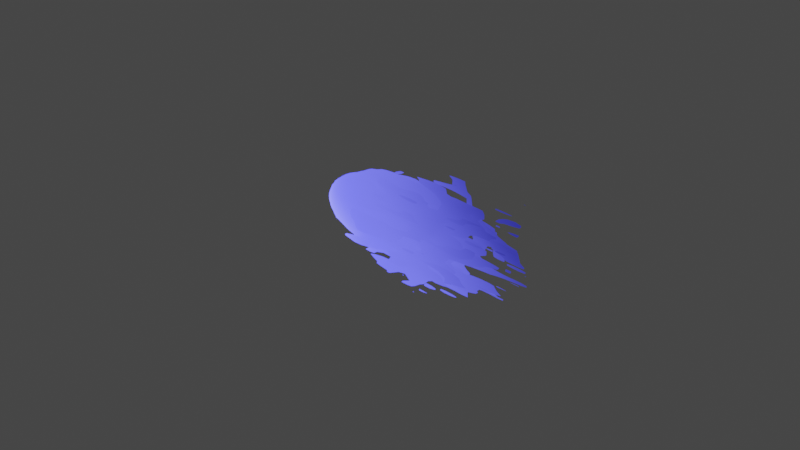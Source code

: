 # Source: Chapter36Final.blend  (saved by Blender 3.3.6; exported with 4.5.12 LTS)
import bpy
from mathutils import Matrix  # noqa: F401  (used for matrix-valued properties, if any)

bpy.ops.wm.read_factory_settings(use_empty=True)
scene = bpy.context.scene
scene.name = 'Scene'

# ---- collections
col_collection = bpy.data.collections.new('Collection'); scene.collection.children.link(col_collection)

# ---- materials (node trees are filled in below, after node groups)
mat_blueray = bpy.data.materials.new('BlueRay')
mat_blueray.use_transparent_shadow = False

# ---- node groups
ng_chapter36 = bpy.data.node_groups.new('Chapter36', 'GeometryNodeTree')
_s = ng_chapter36.interface.new_socket(name='Geometry', in_out='OUTPUT', socket_type='NodeSocketGeometry')
_s = ng_chapter36.interface.new_socket(name='Geometry', in_out='INPUT', socket_type='NodeSocketGeometry')
_s = ng_chapter36.interface.new_socket(name='Size', in_out='INPUT', socket_type='NodeSocketFloat')
_s.default_value = 0.5
_s.min_value = -1e+04
_s.max_value = 1e+04
_s = ng_chapter36.interface.new_socket(name='Scale', in_out='INPUT', socket_type='NodeSocketFloat')
_s.default_value = 5.0
_s.min_value = -1000.0
_s.max_value = 1000.0
ng_chapter36.is_modifier = True
_N = ng_chapter36.nodes; _L = ng_chapter36.links
n0 = _N.new('NodeReroute'); n0.name = 'Reroute.003'; n0.location = (798, -383)
n0.width = 16
n0.socket_idname = 'NodeSocketFloat'
n0.inputs[0].default_value = 0.0
n1 = _N.new('ShaderNodeMath'); n1.name = 'Math'; n1.location = (-601, 475)
n1.label = 'Math(8)'
n1.operation = 'SUBTRACT'
n2 = _N.new('ShaderNodeVectorMath'); n2.name = 'Vector Math.001'; n2.location = (-918, 476)
n2.label = 'Vector Math(6)'
n2.operation = 'MULTIPLY'
n2.inputs[1].default_value = (0.4, 1.0, 1.0)
n3 = _N.new('NodeReroute'); n3.name = 'Reroute.001'; n3.location = (-969, 165)
n3.width = 16
n3.socket_idname = 'NodeSocketVector'
n4 = _N.new('NodeReroute'); n4.name = 'Reroute'; n4.location = (-972, 362)
n4.width = 16
n4.socket_idname = 'NodeSocketVector'
n5 = _N.new('GeometryNodeVolumeCube'); n5.name = 'Volume Cube'; n5.location = (-274, 493)
n5.label = 'Volume Cube(3)'
n5.inputs[3].default_value = (2.0, 1.0, 1.0)
n6 = _N.new('ShaderNodeCombineXYZ'); n6.name = 'Combine XYZ'; n6.location = (-939, 152)
n6.label = 'Combine XYZ(10)'
n7 = _N.new('GeometryNodeInputSceneTime'); n7.name = 'Scene Time'; n7.location = (-1106, 135)
n7.label = 'Scene Time(9)'
n8 = _N.new('NodeGroupInput'); n8.name = 'Group Input'; n8.location = (-765, 368)
n8.label = 'Group Input(1)'
n9 = _N.new('ShaderNodeVectorMath'); n9.name = 'Vector Math'; n9.location = (-766, 255)
n9.label = 'Vector Math(11)'
n9.operation = 'MULTIPLY_ADD'
n9.inputs[1].default_value = (0.4, 2.0, 2.0)
n10 = _N.new('ShaderNodeVectorMath'); n10.name = 'Vector Math.002'; n10.location = (-758, 476)
n10.label = 'Vector Math(7)'
n10.operation = 'LENGTH'
n11 = _N.new('ShaderNodeTexNoise'); n11.name = 'Noise Texture'; n11.location = (-598, 308)
n11.label = 'Noise Texture(12)'
n11.inputs[3].default_value = 0.0
n11.inputs[4].default_value = 0.0
n12 = _N.new('GeometryNodeInputPosition'); n12.name = 'Position'; n12.location = (-1137, 413)
n12.label = 'Position(5)'
n13 = _N.new('ShaderNodeMix'); n13.name = 'Mix'; n13.location = (-434, 483)
n13.label = 'Mix(13)'
n13.data_type = 'RGBA'
n13.blend_type = 'LINEAR_LIGHT'
n14 = _N.new('ShaderNodeMapRange'); n14.name = 'Map Range'; n14.location = (-676, 703)
n14.label = 'Map Range(15)'
n14.interpolation_type = 'SMOOTHSTEP'
n14.inputs[1].default_value = -1.0
n14.inputs[4].default_value = 0.8
n15 = _N.new('NodeReroute'); n15.name = 'Reroute.005'; n15.location = (-454, 666)
n15.width = 16
n15.socket_idname = 'NodeSocketFloat'
n16 = _N.new('ShaderNodeSeparateXYZ'); n16.name = 'Separate XYZ.001'; n16.location = (-913, 629)
n16.label = 'Separate XYZ(14)'
n17 = _N.new('NodeReroute'); n17.name = 'Reroute.004'; n17.location = (-960, 526)
n17.width = 16
n17.socket_idname = 'NodeSocketVector'
n18 = _N.new('GeometryNodeVolumeToMesh'); n18.name = 'Volume to Mesh'; n18.location = (-107, 496)
n18.label = 'Volume to Mesh(4)'
n19 = _N.new('ShaderNodeSeparateXYZ'); n19.name = 'Separate XYZ'; n19.location = (-82, 248)
n19.label = 'Separate XYZ(17)'
n20 = _N.new('NodeReroute'); n20.name = 'Reroute.006'; n20.location = (62, 109)
n20.width = 16
n20.socket_idname = 'NodeSocketVector'
n21 = _N.new('NodeReroute'); n21.name = 'Reroute.002'; n21.location = (-109, 110)
n21.width = 16
n21.socket_idname = 'NodeSocketVector'
n22 = _N.new('GeometryNodeStoreNamedAttribute'); n22.name = 'Store Named Attribute.001'; n22.location = (452, 568)
n22.label = 'Store Named Attribute(20)'
n22.width = 171
n22.inputs[2].default_value = 'Max'
n23 = _N.new('GeometryNodeStoreNamedAttribute'); n23.name = 'Store Named Attribute'; n23.location = (267, 573)
n23.label = 'Store Named Attribute(19)'
n23.width = 167
n23.inputs[2].default_value = 'Min'
n24 = _N.new('GeometryNodeStoreNamedAttribute'); n24.name = 'Store Named Attribute.002'; n24.location = (653, 568)
n24.label = 'Store Named Attribute(21)'
n24.width = 184
n24.inputs[2].default_value = 'X'
n25 = _N.new('NodeReroute'); n25.name = 'Reroute.007'; n25.location = (412, 290)
n25.width = 16
n25.socket_idname = 'NodeSocketFloat'
n26 = _N.new('GeometryNodeAttributeStatistic'); n26.name = 'Attribute Statistic'; n26.location = (100, 413)
n26.label = 'Attribute Statistic(18)'
n27 = _N.new('NodeReroute'); n27.name = 'Reroute.009'; n27.location = (622, 366)
n27.width = 16
n27.socket_idname = 'NodeSocketVector'
n28 = _N.new('GeometryNodeInputPosition'); n28.name = 'Position.001'; n28.location = (-84, 94)
n28.label = 'Position(16)'
n29 = _N.new('NodeReroute'); n29.name = 'Reroute.008'; n29.location = (617, 61)
n29.width = 16
n29.socket_idname = 'NodeSocketVector'
n30 = _N.new('GeometryNodeSetShadeSmooth'); n30.name = 'Set Shade Smooth'; n30.location = (881, 575)
n30.label = 'Set Shade Smooth(22)'
n30.width = 161
n31 = _N.new('GeometryNodeSetMaterial'); n31.name = 'Set Material'; n31.location = (1093, 576)
n31.label = 'Set Material(23)'
n31.inputs[2].default_value = mat_blueray
n32 = _N.new('NodeGroupOutput'); n32.name = 'Group Output'; n32.location = (1281, 573)
n32.label = 'Group Output(2)'
_L.new(n31.outputs[0], n32.inputs[0])
_L.new(n5.outputs[0], n18.inputs[0])
_L.new(n12.outputs[0], n2.inputs[0])
_L.new(n2.outputs[0], n10.inputs[0])
_L.new(n8.outputs[1], n1.inputs[0])
_L.new(n10.outputs[1], n1.inputs[1])
_L.new(n13.outputs[2], n5.inputs[0])
_L.new(n7.outputs[1], n6.inputs[0])
_L.new(n6.outputs[0], n9.inputs[2])
_L.new(n3.outputs[0], n9.inputs[0])
_L.new(n12.outputs[0], n4.inputs[0])
_L.new(n4.outputs[0], n3.inputs[0])
_L.new(n9.outputs[0], n11.inputs[0])
_L.new(n8.outputs[2], n11.inputs[2])
_L.new(n1.outputs[0], n13.inputs[6])
_L.new(n11.outputs[1], n13.inputs[7])
_L.new(n12.outputs[0], n17.inputs[0])
_L.new(n17.outputs[0], n16.inputs[0])
_L.new(n16.outputs[0], n14.inputs[0])
_L.new(n14.outputs[0], n15.inputs[0])
_L.new(n15.outputs[0], n13.inputs[0])
_L.new(n21.outputs[0], n19.inputs[0])
_L.new(n19.outputs[0], n26.inputs[2])
_L.new(n18.outputs[0], n26.inputs[0])
_L.new(n20.outputs[0], n21.inputs[0])
_L.new(n28.outputs[0], n20.inputs[0])
_L.new(n18.outputs[0], n23.inputs[0])
_L.new(n23.outputs[0], n22.inputs[0])
_L.new(n22.outputs[0], n24.inputs[0])
_L.new(n26.outputs[3], n23.inputs[3])
_L.new(n25.outputs[0], n22.inputs[3])
_L.new(n26.outputs[4], n25.inputs[0])
_L.new(n27.outputs[0], n24.inputs[3])
_L.new(n28.outputs[0], n29.inputs[0])
_L.new(n29.outputs[0], n27.inputs[0])
_L.new(n24.outputs[0], n30.inputs[0])
_L.new(n30.outputs[0], n31.inputs[0])
n32.is_active_output = True

# ---- material node trees
mat_blueray.use_nodes = True; mat_blueray.node_tree.nodes.clear()
_N = mat_blueray.node_tree.nodes; _L = mat_blueray.node_tree.links
n0 = _N.new('ShaderNodeMapRange'); n0.name = 'Map Range'; n0.location = (-448, 143)
n1 = _N.new('ShaderNodeEmission'); n1.name = 'Emission'; n1.location = (22, 138)
n1.inputs[1].default_value = 5.0
n2 = _N.new('ShaderNodeOutputMaterial'); n2.name = 'Material Output'; n2.location = (199, 147)
n3 = _N.new('ShaderNodeValToRGB'); n3.name = 'ColorRamp'; n3.location = (-272, 134)
n3.color_ramp.interpolation = 'B_SPLINE'
while len(n3.color_ramp.elements) > 1: n3.color_ramp.elements.remove(n3.color_ramp.elements[-1])
n3.color_ramp.elements[0].position = 0.0; n3.color_ramp.elements[0].color = (0.9327, 0.9213, 1.0, 1.0)
_e = n3.color_ramp.elements.new(0.1852); _e.color = (0.02217, 0.02583, 0.7448, 1.0)
_e = n3.color_ramp.elements.new(0.3386); _e.color = (0.04628, 0.04864, 0.5109, 1.0)
_e = n3.color_ramp.elements.new(0.5655); _e.color = (0.0, 0.0, 0.0, 1.0)
n4 = _N.new('ShaderNodeAttribute'); n4.name = 'Attribute'; n4.location = (-684, 169)
n4.label = 'Attribute(24)'
n4.attribute_name = 'X'
n5 = _N.new('ShaderNodeAttribute'); n5.name = 'Attribute.002'; n5.location = (-872, 44)
n5.label = 'Attribute(25)'
n5.attribute_name = 'Min'
n6 = _N.new('ShaderNodeAttribute'); n6.name = 'Attribute.001'; n6.location = (-675, -50)
n6.label = 'Attribute(26)'
n6.attribute_name = 'Max'
_L.new(n0.outputs[0], n3.inputs[0])
_L.new(n3.outputs[0], n1.inputs[0])
_L.new(n1.outputs[0], n2.inputs[0])
_L.new(n4.outputs[2], n0.inputs[0])
_L.new(n5.outputs[2], n0.inputs[1])
_L.new(n6.outputs[2], n0.inputs[2])
n2.is_active_output = True

# ---- world
world_world = bpy.data.worlds.new('World'); scene.world = world_world
world_world.use_nodes = True; world_world.node_tree.nodes.clear()
_N = world_world.node_tree.nodes; _L = world_world.node_tree.links
n0 = _N.new('ShaderNodeOutputWorld'); n0.name = 'World Output'; n0.location = (300, 300)
n1 = _N.new('ShaderNodeBackground'); n1.name = 'Background'; n1.location = (10, 300)
n1.inputs[0].default_value = (0.05088, 0.05088, 0.05088, 1.0)
_L.new(n1.outputs[0], n0.inputs[0])
n0.is_active_output = True
world_world.color = (0.05088, 0.05088, 0.05088)
world_world.use_sun_shadow = False
world_world.sun_shadow_jitter_overblur = 0.0

# ---- cameras
cam_camera = bpy.data.cameras.new('Camera')
cam_camera.clip_end = 100.0
cam_camera.ortho_scale = 7.314

# ---- lights
light_light = bpy.data.lights.new('Light', 'POINT')
light_light.transmission_factor = 0.0
light_light.energy = 1000.0
light_light.shadow_soft_size = 0.1
light_light.shadow_maximum_resolution = 0.006
light_light.use_absolute_resolution = True

# ---- meshes
me_cube_001 = bpy.data.meshes.new('Cube.001')
me_cube_001.from_pydata([(-1.0, -1.0, -1.0), (-1.0, -1.0, 1.0), (-1.0, 1.0, -1.0), (-1.0, 1.0, 1.0), (1.0, -1.0, -1.0), (1.0, -1.0, 1.0), (1.0, 1.0, -1.0), (1.0, 1.0, 1.0)], [], [(0, 1, 3, 2), (2, 3, 7, 6), (6, 7, 5, 4), (4, 5, 1, 0), (2, 6, 4, 0), (7, 3, 1, 5)])
_uv = me_cube_001.uv_layers.new(name='UVMap')
_uv.uv.foreach_set('vector', [0.375, 0.0, 0.625, 0.0, 0.625, 0.25, 0.375, 0.25, 0.375, 0.25, 0.625, 0.25, 0.625, 0.5, 0.375, 0.5, 0.375, 0.5, 0.625, 0.5, 0.625, 0.75, 0.375, 0.75, 0.375, 0.75, 0.625, 0.75, 0.625, 1.0, 0.375, 1.0, 0.125, 0.5, 0.375, 0.5, 0.375, 0.75, 0.125, 0.75, 0.625, 0.5, 0.875, 0.5, 0.875, 0.75, 0.625, 0.75])
me_cube_001.update()

# ---- objects
ob_light = bpy.data.objects.new('Light', light_light)
ob_camera = bpy.data.objects.new('Camera', cam_camera)
ob_chapter36 = bpy.data.objects.new('Chapter36', me_cube_001)

# ---- transforms, parenting, visibility, modifiers, constraints
ob_light.location = (4.076, 1.005, 5.904)
ob_light.rotation_euler = (0.6503, 0.05522, 1.866)
ob_light.lock_rotations_4d = False
ob_light.empty_display_type = 'ARROWS'
ob_light.color = (0.0, 0.0, 0.0, 0.0)
ob_light.lineart.crease_threshold = 0.0
ob_camera.location = (7.359, -6.926, 4.958)
ob_camera.rotation_euler = (1.109, 0.0, 0.8149)
ob_camera.lock_rotations_4d = False
ob_camera.empty_display_type = 'ARROWS'
ob_camera.color = (0.0, 0.0, 0.0, 0.0)
ob_camera.display_type = 'WIRE'
ob_camera.lineart.crease_threshold = 0.0
ob_chapter36.location = (0.0, 0.0, 0.0)
_m = ob_chapter36.modifiers.new('GeometryNodes', 'NODES')
_m.node_group = ng_chapter36

# ---- collection membership
col_collection.objects.link(ob_light)
col_collection.objects.link(ob_camera)
col_collection.objects.link(ob_chapter36)

# ---- scene / render settings (as saved in the file)
scene.camera = ob_camera
scene.frame_start = 1; scene.frame_end = 250; scene.frame_set(95)
scene.render.engine = 'BLENDER_EEVEE_NEXT'
scene.cycles.sampling_pattern = 'TABULATED_SOBOL'
scene.cycles.use_light_tree = False
scene.eevee.use_gtao = True
scene.eevee.use_raytracing = True
scene.view_settings.view_transform = 'Filmic'
bpy.context.view_layer.update()
